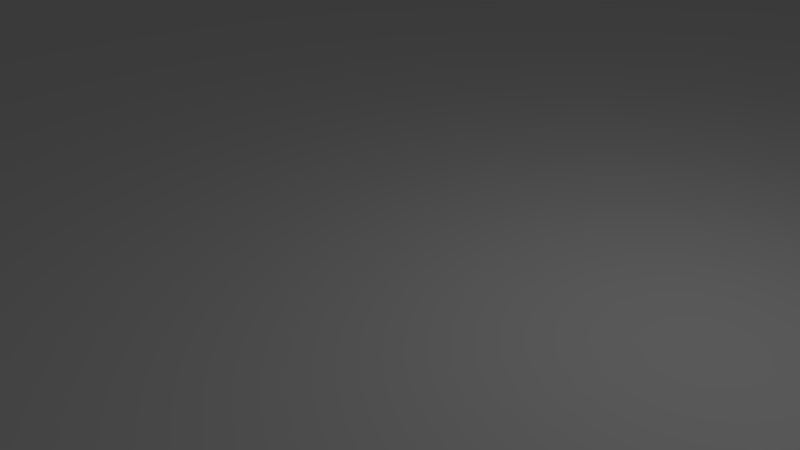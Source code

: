 # Source: Terrain_2.blend  (saved by Blender 2.66.1; exported with 4.5.12 LTS)
import bpy
from mathutils import Matrix  # noqa: F401  (used for matrix-valued properties, if any)

bpy.ops.wm.read_factory_settings(use_empty=True)
scene = bpy.context.scene
scene.name = 'Scene'

# ---- collections
col_collection_1 = bpy.data.collections.new('Collection 1'); scene.collection.children.link(col_collection_1)

# ---- materials (node trees are filled in below, after node groups)
mat_material = bpy.data.materials.new('Material')
mat_material.alpha_threshold = 0.0
mat_material.use_transparent_shadow = False
mat_material.roughness = 0.5
mat_material.line_color = (0.0, 0.0, 0.0, 1.0)

# ---- material node trees

# ---- world
world_world = bpy.data.worlds.new('World'); scene.world = world_world
world_world.color = (0.05088, 0.05088, 0.05088)
world_world.use_sun_shadow = False
world_world.sun_shadow_jitter_overblur = 0.0
world_world.cycles.sampling_method = 'MANUAL'
world_world.cycles.sample_map_resolution = 256

# ---- cameras
cam_camera = bpy.data.cameras.new('Camera')
cam_camera.clip_end = 100.0
cam_camera.lens = 35.0
cam_camera.sensor_width = 32.0
cam_camera.sensor_height = 18.0
cam_camera.ortho_scale = 7.314
cam_camera.dof.focus_distance = 0.0
cam_camera.dof.aperture_fstop = 128.0

# ---- lights
light_lamp = bpy.data.lights.new('Lamp', 'POINT')
light_lamp.transmission_factor = 0.0
light_lamp.cutoff_distance = 30.0
light_lamp.energy = 100.0
light_lamp.shadow_buffer_clip_start = 1.001
light_lamp.shadow_soft_size = 0.1
light_lamp.shadow_maximum_resolution = 0.006
light_lamp.use_absolute_resolution = True
light_lamp.cycles.use_multiple_importance_sampling = False

# ---- meshes
me_cube = bpy.data.meshes.new('Cube')
me_cube.from_pydata([(1.0, 1.0, -1.0), (1.0, -1.0, -1.0), (-1.0, -1.0, -1.0), (-1.0, 1.0, -1.0), (1.0, 1.0, 1.0), (1.0, -1.0, 1.0), (-1.0, -1.0, 1.0), (-1.0, 1.0, 1.0)], [], [(0, 1, 2, 3), (4, 7, 6, 5), (0, 4, 5, 1), (1, 5, 6, 2), (2, 6, 7, 3), (4, 0, 3, 7)])
me_cube.materials.append(mat_material)
me_cube.use_remesh_preserve_volume = False
me_cube.use_remesh_preserve_attributes = False
me_cube.use_mirror_vertex_groups = False
me_cube.update()

# ---- objects
ob_cube = bpy.data.objects.new('Cube', me_cube)
ob_lamp = bpy.data.objects.new('Lamp', light_lamp)
ob_camera = bpy.data.objects.new('Camera', cam_camera)

# ---- transforms, parenting, visibility, modifiers, constraints
ob_cube.location = (0.0, 0.0, -0.05)
ob_cube.scale = (400.0, 200.0, 0.1)
ob_cube.lock_rotations_4d = False
ob_cube.empty_display_type = 'ARROWS'
ob_cube.lineart.crease_threshold = 0.0
ob_lamp.location = (4.076, 1.005, 5.904)
ob_lamp.rotation_euler = (0.6503, 0.05522, 1.866)
ob_lamp.lock_rotations_4d = False
ob_lamp.empty_display_type = 'ARROWS'
ob_lamp.color = (0.0, 0.0, 0.0, 0.0)
ob_lamp.lineart.crease_threshold = 0.0
ob_camera.location = (7.481, -6.508, 5.344)
ob_camera.rotation_euler = (1.109, 0.01082, 0.8149)
ob_camera.lock_rotations_4d = False
ob_camera.empty_display_type = 'ARROWS'
ob_camera.color = (0.0, 0.0, 0.0, 0.0)
ob_camera.display_type = 'WIRE'
ob_camera.lineart.crease_threshold = 0.0

# ---- collection membership
col_collection_1.objects.link(ob_cube)
col_collection_1.objects.link(ob_lamp)
col_collection_1.objects.link(ob_camera)

# ---- scene / render settings (as saved in the file)
scene.camera = ob_camera
scene.frame_start = 1; scene.frame_end = 250; scene.frame_set(1)
scene.render.engine = 'BLENDER_EEVEE_NEXT'
scene.render.image_settings.color_mode = 'RGB'
scene.render.image_settings.compression = 90
scene.render.resolution_percentage = 50
scene.render.dither_intensity = 0.0
scene.render.bake_margin = 2
scene.cycles.use_denoising = False
scene.cycles.samples = 10
scene.cycles.sampling_pattern = 'TABULATED_SOBOL'
scene.cycles.light_sampling_threshold = 0.0
scene.cycles.use_adaptive_sampling = False
scene.cycles.use_light_tree = False
scene.cycles.blur_glossy = 0.0
scene.cycles.volume_bounces = 1
scene.cycles.pixel_filter_type = 'GAUSSIAN'
scene.cycles.sample_clamp_indirect = 0.0
scene.view_settings.view_transform = 'Standard'
bpy.context.view_layer.update()

